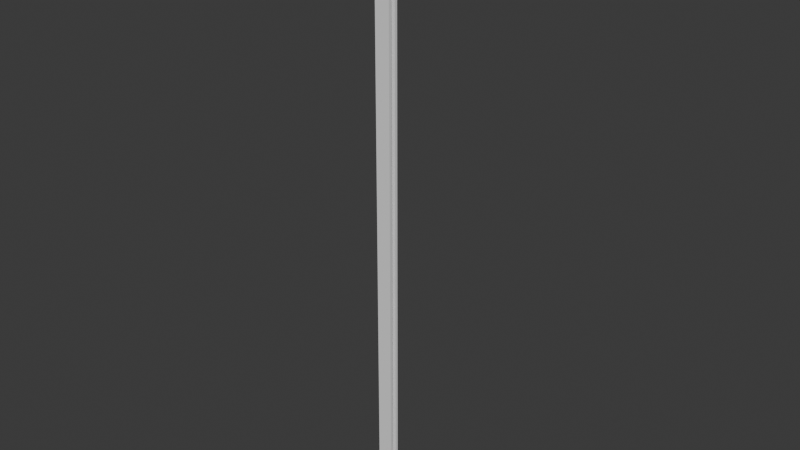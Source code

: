 # Source: frame.blend  (saved by Blender 4.4.32; exported with 4.5.12 LTS)
import bpy
from mathutils import Matrix  # noqa: F401  (used for matrix-valued properties, if any)

bpy.ops.wm.read_factory_settings(use_empty=True)
scene = bpy.context.scene
scene.name = 'Scene'

# ---- collections
col_collection = bpy.data.collections.new('Collection'); scene.collection.children.link(col_collection)

# ---- world
world_world = bpy.data.worlds.new('World'); scene.world = world_world
world_world.use_nodes = True; world_world.node_tree.nodes.clear()
_N = world_world.node_tree.nodes; _L = world_world.node_tree.links
n0 = _N.new('ShaderNodeOutputWorld'); n0.name = 'World Output'; n0.location = (300, 300)
n1 = _N.new('ShaderNodeBackground'); n1.name = 'Background'; n1.location = (10, 300)
n1.inputs[0].default_value = (0.05088, 0.05088, 0.05088, 1.0)
_L.new(n1.outputs[0], n0.inputs[0])
n0.is_active_output = True
world_world.color = (0.05088, 0.05088, 0.05088)
world_world.sun_shadow_jitter_overblur = 0.0

# ---- meshes
me_circle = bpy.data.meshes.new('Circle')
me_circle.from_pydata([(0.0, 0.1, 0.0), (-0.01951, 0.09808, 0.0), (-0.03827, 0.09239, 0.0), (-0.05556, 0.08315, 0.0), (-0.07071, 0.07071, 0.0), (-0.08315, 0.05556, 0.0), (-0.09239, 0.03827, 0.0), (-0.09808, 0.01951, 0.0), (-0.1, 0.0, 0.0), (-0.15, -1.885, 8.612e-08), (-0.1, 0.0, -0.01), (0.0, 0.1, -0.035), (-0.1, -1.885, 7.867e-08), (-0.15, -1.885, -0.035), (-0.15, 0.0, -0.035), (-0.15, 0.0, 3.725e-09), (-0.1, -1.885, -0.035), (-0.1, 0.0, -0.035), (-0.1, -1.885, -0.025), (-0.1, -1.885, -0.01), (-0.1, 0.0, -0.025), (-0.12, -1.885, -0.025), (-0.12, -1.885, -0.01), (-0.12, 0.0, -0.025), (-0.12, 0.0, -0.01), (-0.01951, 0.09808, -0.035), (-0.03827, 0.09239, -0.035), (-0.05556, 0.08315, -0.035), (-0.07071, 0.07071, -0.035), (-0.08315, 0.05556, -0.035), (-0.09239, 0.03827, -0.035), (-0.09808, 0.01951, -0.035), (0.0, 0.1, -0.01), (-0.01951, 0.09808, -0.01), (-0.03827, 0.09239, -0.01), (-0.05556, 0.08315, -0.01), (-0.07071, 0.07071, -0.01), (-0.08315, 0.05556, -0.01), (-0.09239, 0.03827, -0.01), (-0.09808, 0.01951, -0.01), (0.0, 0.15, 0.0), (-0.02926, 0.1471, 0.0), (-0.0574, 0.1386, 0.0), (-0.08334, 0.1247, 0.0), (-0.1061, 0.1061, 0.0), (-0.1247, 0.08334, 0.0), (-0.1386, 0.0574, 0.0), (-0.1471, 0.02926, 0.0)], [(27, 26), (26, 25), (25, 11), (28, 27), (29, 28), (30, 29), (31, 30), (17, 31), (36, 35), (37, 36), (38, 37), (5, 37), (4, 36)], [(13, 16, 18, 21, 22, 19, 12, 9), (17, 20, 23, 24, 10, 8, 15, 14), (15, 9, 12, 8), (10, 19, 12, 8), (24, 22, 19, 10), (24, 23, 21, 22), (23, 20, 18, 21), (16, 17, 20, 18), (14, 13, 16, 17), (9, 15, 14, 13), (0, 1, 33, 32), (1, 2, 34, 33), (2, 3, 35, 34), (15, 8, 7, 47), (6, 46, 47, 7), (5, 45, 46, 6), (4, 44, 45, 5), (3, 43, 44, 4), (2, 42, 43, 3), (1, 41, 42, 2), (0, 40, 41, 1), (10, 8, 7, 39), (6, 7, 39, 38)])
_uv = me_circle.uv_layers.new(name='UVMap')
_uv.uv.foreach_set('vector', [0.0, 0.0, 0.0, 0.0, 0.0, 0.0, 0.0, 0.0, 0.0, 0.0, 0.0, 0.0, 0.0, 0.0, 0.0, 0.0, 0.0, 0.0, 0.0, 0.0, 0.0, 0.0, 0.0, 0.0, 0.0, 0.0, 0.0, 0.0, 0.0, 0.0, 0.0, 0.0, 0.0, 0.0, 0.0, 0.0, 0.0, 0.0, 0.0, 0.0, 0.0, 0.0, 0.0, 0.0, 0.0, 0.0, 0.0, 0.0, 0.0, 0.0, 0.0, 0.0, 0.0, 0.0, 0.0, 0.0, 0.0, 0.0, 0.0, 0.0, 0.0, 0.0, 0.0, 0.0, 0.0, 0.0, 0.0, 0.0, 0.0, 0.0, 0.0, 0.0, 0.0, 0.0, 0.0, 0.0, 0.0, 0.0, 0.0, 0.0, 0.0, 0.0, 0.0, 0.0, 0.0, 0.0, 0.0, 0.0, 0.0, 0.0, 0.0, 0.0, 0.0, 0.0, 0.0, 0.0, 0.0, 0.0, 0.0, 0.0, 0.0, 0.0, 0.0, 0.0, 0.0, 0.0, 0.0, 0.0, 0.0, 0.0, 0.0, 0.0, 0.0, 0.0, 0.0, 0.0, 0.0, 0.0, 0.0, 0.0, 0.0, 0.0, 0.0, 0.0, 0.0, 0.0, 0.0, 0.0, 0.0, 0.0, 0.0, 0.0, 0.0, 0.0, 0.0, 0.0, 0.0, 0.0, 0.0, 0.0, 0.0, 0.0, 0.0, 0.0, 0.0, 0.0, 0.0, 0.0, 0.0, 0.0, 0.0, 0.0, 0.0, 0.0, 0.0, 0.0, 0.0, 0.0, 0.0, 0.0, 0.0, 0.0, 0.0, 0.0, 0.0, 0.0, 0.0, 0.0, 0.0, 0.0, 0.0, 0.0, 0.0, 0.0, 0.0, 0.0, 0.0, 0.0, 0.0, 0.0, 0.0, 0.0, 0.0, 0.0, 0.0, 0.0, 0.0, 0.0, 0.0, 0.0, 0.0, 0.0, 0.0, 0.0, 0.0, 0.0, 0.0, 0.0, 0.0, 0.0])
me_circle.update()

# ---- objects
ob_circle = bpy.data.objects.new('Circle', me_circle)

# ---- transforms, parenting, visibility, modifiers, constraints
ob_circle.location = (0.15, 0.0, 1.885)
ob_circle.rotation_euler = (1.571, 0.0, 0.0)

# ---- collection membership
col_collection.objects.link(ob_circle)

# ---- scene / render settings (as saved in the file)
scene.frame_start = 1; scene.frame_end = 250; scene.frame_set(1)
scene.render.engine = 'BLENDER_EEVEE_NEXT'
bpy.context.view_layer.update()

# ---- added for rendering (the .blend has no active camera and no usable light): camera, sun
cam_auto = bpy.data.cameras.new('AutoCamera')
cam_auto.lens = 50.0
cam_auto.sensor_width = 36.0
cam_auto.clip_end = 1000.0
ob_auto_camera = bpy.data.objects.new('AutoCamera', cam_auto)
scene.collection.objects.link(ob_auto_camera)
ob_auto_camera.location = (1.96322, -2.24836, 2.52807)
ob_auto_camera.rotation_euler = (1.09748, -7.21219e-08, 0.694738)
scene.camera = ob_auto_camera
light_auto_sun = bpy.data.lights.new('AutoSun', 'SUN')
light_auto_sun.energy = 3.0
light_auto_sun.angle = 0.0523599
ob_auto_sun = bpy.data.objects.new('AutoSun', light_auto_sun)
scene.collection.objects.link(ob_auto_sun)
ob_auto_sun.rotation_euler = (0.872665, 0.174533, 0.523599)
bpy.context.view_layer.update()

